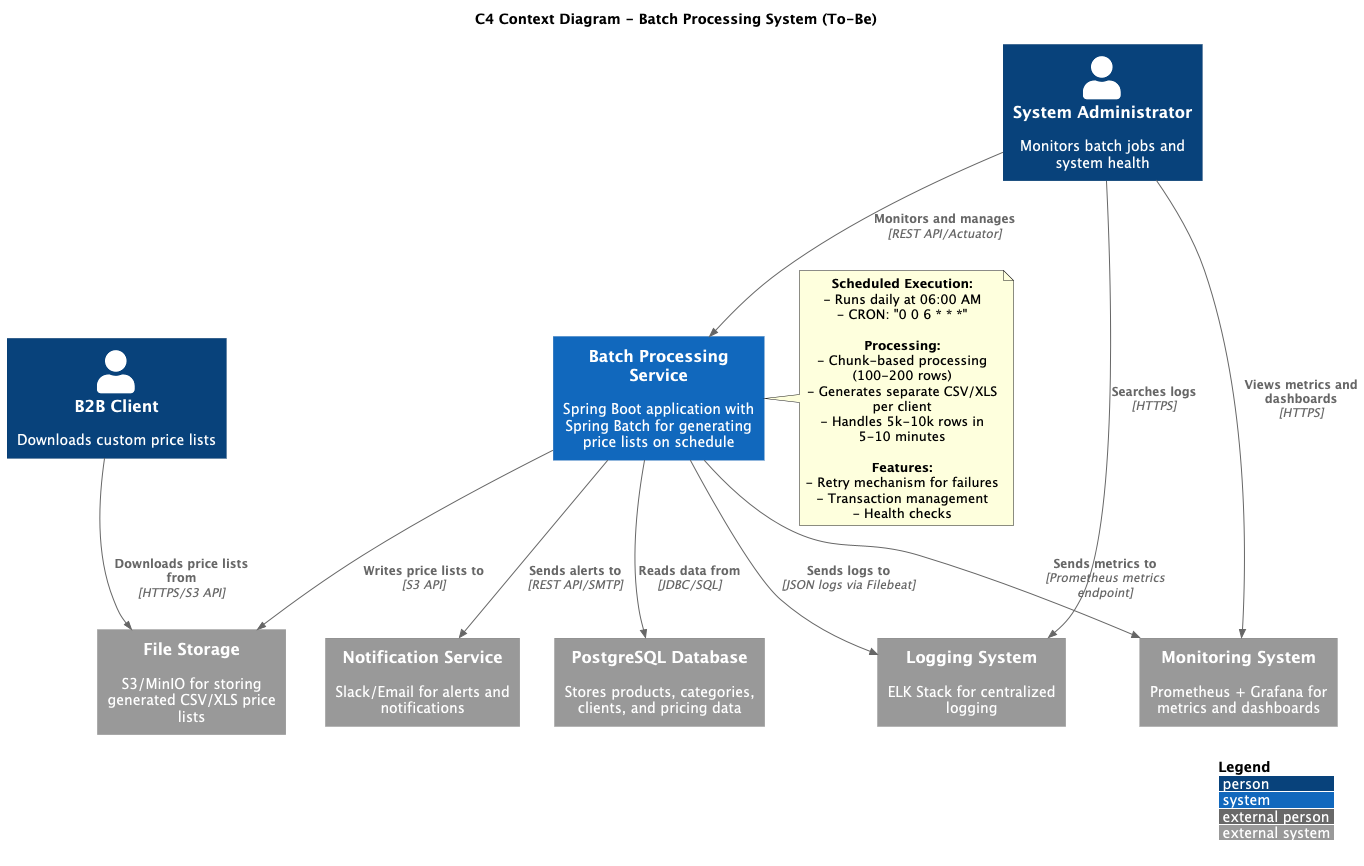

The diagram above was rendered by PlantUML. Its source (embedded in the PNG):
@startuml c4-context-to-be
!include https://raw.githubusercontent.com/plantuml-stdlib/C4-PlantUML/master/C4_Context.puml

LAYOUT_WITH_LEGEND()

title C4 Context Diagram - Batch Processing System (To-Be)

Person(admin, "System Administrator", "Monitors batch jobs and system health")
Person(b2b_client, "B2B Client", "Downloads custom price lists")

System(batch_service, "Batch Processing Service", "Spring Boot application with Spring Batch for generating price lists on schedule")

System_Ext(postgresql, "PostgreSQL Database", "Stores products, categories, clients, and pricing data")
System_Ext(file_storage, "File Storage", "S3/MinIO for storing generated CSV/XLS price lists")
System_Ext(monitoring, "Monitoring System", "Prometheus + Grafana for metrics and dashboards")
System_Ext(logging, "Logging System", "ELK Stack for centralized logging")
System_Ext(notification, "Notification Service", "Slack/Email for alerts and notifications")

Rel(batch_service, postgresql, "Reads data from", "JDBC/SQL")
Rel(batch_service, file_storage, "Writes price lists to", "S3 API")
Rel(batch_service, monitoring, "Sends metrics to", "Prometheus metrics endpoint")
Rel(batch_service, logging, "Sends logs to", "JSON logs via Filebeat")
Rel(batch_service, notification, "Sends alerts to", "REST API/SMTP")

Rel(admin, batch_service, "Monitors and manages", "REST API/Actuator")
Rel(admin, monitoring, "Views metrics and dashboards", "HTTPS")
Rel(admin, logging, "Searches logs", "HTTPS")

Rel(b2b_client, file_storage, "Downloads price lists from", "HTTPS/S3 API")

note right of batch_service
  **Scheduled Execution:**
  - Runs daily at 06:00 AM
  - CRON: "0 0 6 * * *"

  **Processing:**
  - Chunk-based processing (100-200 rows)
  - Generates separate CSV/XLS per client
  - Handles 5k-10k rows in 5-10 minutes

  **Features:**
  - Retry mechanism for failures
  - Transaction management
  - Health checks
end note

@enduml